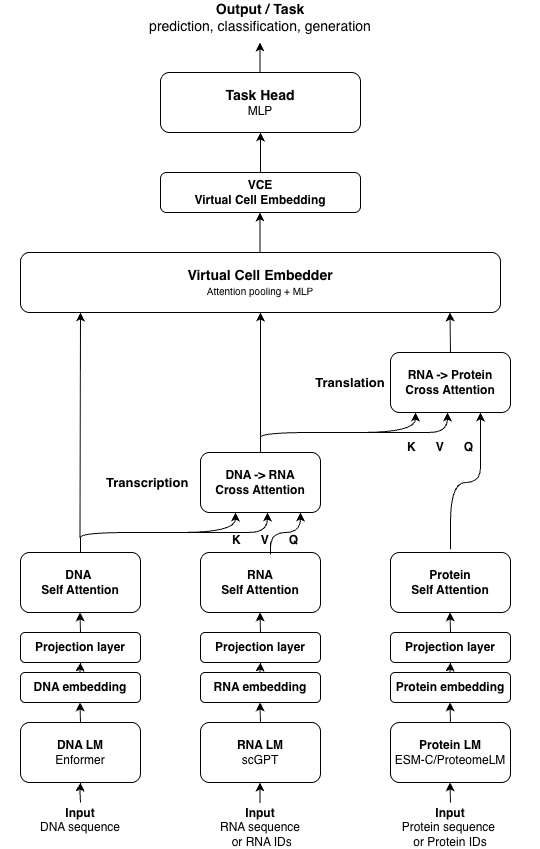

The diagram above was exported from draw.io. Its source (the exported page's mxGraphModel, read from the mxfile embedded in the PNG):
<mxGraphModel dx="807" dy="562" grid="1" gridSize="10" guides="1" tooltips="1" connect="1" arrows="1" fold="1" page="1" pageScale="1" pageWidth="827" pageHeight="1169" math="0" shadow="0">
  <root>
    <mxCell id="0" />
    <mxCell id="1" parent="0" />
    <mxCell id="Fx70sREXDFVY1IOAk-gK-3" parent="1" style="rounded=1;whiteSpace=wrap;html=1;" value="&lt;b&gt;&lt;font style=&quot;font-size: 14px;&quot;&gt;Virtual Cell Embedder&lt;/font&gt;&lt;/b&gt;&lt;div&gt;&lt;font style=&quot;&quot; size=&quot;1&quot;&gt;Attention pooling + MLP&lt;/font&gt;&lt;/div&gt;" vertex="1">
      <mxGeometry height="60" width="480" x="130" y="340" as="geometry" />
    </mxCell>
    <mxCell id="Fx70sREXDFVY1IOAk-gK-4" edge="1" parent="1" style="endArrow=classic;html=1;rounded=0;" value="">
      <mxGeometry height="50" relative="1" width="50" as="geometry">
        <mxPoint x="369.5" y="340" as="sourcePoint" />
        <mxPoint x="369.5" y="300" as="targetPoint" />
      </mxGeometry>
    </mxCell>
    <mxCell id="Fx70sREXDFVY1IOAk-gK-5" parent="1" style="rounded=1;whiteSpace=wrap;html=1;" value="&lt;b&gt;VCE&lt;/b&gt;&lt;div&gt;&lt;b&gt;Virtual Cell Embedding&lt;/b&gt;&lt;/div&gt;" vertex="1">
      <mxGeometry height="40" width="200" x="270" y="260" as="geometry" />
    </mxCell>
    <mxCell id="Fx70sREXDFVY1IOAk-gK-6" edge="1" parent="1" style="endArrow=classic;html=1;rounded=0;" value="">
      <mxGeometry height="50" relative="1" width="50" as="geometry">
        <mxPoint x="370" y="260" as="sourcePoint" />
        <mxPoint x="370" y="220" as="targetPoint" />
      </mxGeometry>
    </mxCell>
    <mxCell id="Fx70sREXDFVY1IOAk-gK-7" parent="1" style="rounded=1;whiteSpace=wrap;html=1;" value="&lt;b&gt;&lt;font style=&quot;font-size: 14px;&quot;&gt;Task Head&lt;/font&gt;&lt;/b&gt;&lt;div&gt;MLP&lt;/div&gt;" vertex="1">
      <mxGeometry height="60" width="200" x="270" y="160" as="geometry" />
    </mxCell>
    <mxCell id="Fx70sREXDFVY1IOAk-gK-10" edge="1" parent="1" style="edgeStyle=none;orthogonalLoop=1;jettySize=auto;html=1;rounded=0;" value="">
      <mxGeometry relative="1" width="100" as="geometry">
        <Array as="points" />
        <mxPoint x="369.5" y="160" as="sourcePoint" />
        <mxPoint x="369.5" y="130" as="targetPoint" />
      </mxGeometry>
    </mxCell>
    <mxCell id="Fx70sREXDFVY1IOAk-gK-12" parent="1" style="text;html=1;whiteSpace=wrap;strokeColor=none;fillColor=none;align=center;verticalAlign=middle;rounded=0;" value="&lt;b&gt;&lt;font style=&quot;font-size: 14px;&quot;&gt;Output / Task&lt;/font&gt;&lt;/b&gt;&lt;div&gt;&lt;span style=&quot;font-size: 14px;&quot;&gt;prediction, classification, generation&lt;/span&gt;&lt;/div&gt;" vertex="1">
      <mxGeometry height="30" width="280" x="230" y="90" as="geometry" />
    </mxCell>
    <mxCell id="OKq90_YMuJwce1bq_psk-1" parent="1" style="rounded=1;whiteSpace=wrap;html=1;" value="&lt;b&gt;DNA LM&lt;/b&gt;&lt;div&gt;Enformer&lt;/div&gt;" vertex="1">
      <mxGeometry height="60" width="120" x="130" y="810" as="geometry" />
    </mxCell>
    <mxCell id="OKq90_YMuJwce1bq_psk-2" edge="1" parent="1" style="endArrow=classic;html=1;rounded=0;" value="">
      <mxGeometry height="50" relative="1" width="50" as="geometry">
        <Array as="points">
          <mxPoint x="189.5" y="880" />
        </Array>
        <mxPoint x="190" y="890" as="sourcePoint" />
        <mxPoint x="190" y="870" as="targetPoint" />
      </mxGeometry>
    </mxCell>
    <mxCell id="OKq90_YMuJwce1bq_psk-3" parent="1" style="text;html=1;whiteSpace=wrap;strokeColor=none;fillColor=none;align=center;verticalAlign=middle;rounded=0;" value="&lt;b&gt;Input&lt;/b&gt;&lt;div&gt;&lt;span style=&quot;background-color: transparent; color: light-dark(rgb(0, 0, 0), rgb(255, 255, 255));&quot;&gt;DNA sequence&lt;/span&gt;&lt;div&gt;&lt;br&gt;&lt;/div&gt;&lt;/div&gt;" vertex="1">
      <mxGeometry height="30" width="160" x="110" y="900" as="geometry" />
    </mxCell>
    <mxCell id="OKq90_YMuJwce1bq_psk-7" parent="1" style="rounded=1;whiteSpace=wrap;html=1;" value="&lt;b&gt;DNA embedding&lt;/b&gt;" vertex="1">
      <mxGeometry height="30" width="120" x="130" y="760" as="geometry" />
    </mxCell>
    <mxCell id="OKq90_YMuJwce1bq_psk-8" parent="1" style="rounded=1;whiteSpace=wrap;html=1;" value="&lt;b&gt;DNA&amp;nbsp;&lt;/b&gt;&lt;div&gt;&lt;b&gt;Self Attention&lt;/b&gt;&lt;/div&gt;" vertex="1">
      <mxGeometry height="60" width="120" x="130" y="640" as="geometry" />
    </mxCell>
    <mxCell id="OKq90_YMuJwce1bq_psk-9" parent="1" style="rounded=1;whiteSpace=wrap;html=1;" value="&lt;b&gt;RNA LM&lt;/b&gt;&lt;div&gt;scGPT&lt;/div&gt;" vertex="1">
      <mxGeometry height="60" width="120" x="310" y="810" as="geometry" />
    </mxCell>
    <mxCell id="OKq90_YMuJwce1bq_psk-13" edge="1" parent="1" style="endArrow=classic;html=1;rounded=0;" value="">
      <mxGeometry height="50" relative="1" width="50" as="geometry">
        <mxPoint x="369.5" y="890" as="sourcePoint" />
        <mxPoint x="369.5" y="870" as="targetPoint" />
      </mxGeometry>
    </mxCell>
    <mxCell id="OKq90_YMuJwce1bq_psk-15" parent="1" style="text;html=1;whiteSpace=wrap;strokeColor=none;fillColor=none;align=center;verticalAlign=middle;rounded=0;" value="&lt;b&gt;Input&lt;/b&gt;&lt;div&gt;RNA sequence&lt;/div&gt;&lt;div&gt;&amp;nbsp;or RNA IDs&lt;/div&gt;" vertex="1">
      <mxGeometry height="30" width="100" x="320" y="900" as="geometry" />
    </mxCell>
    <mxCell id="OKq90_YMuJwce1bq_psk-16" parent="1" style="rounded=1;whiteSpace=wrap;html=1;" value="&lt;b&gt;RNA embedding&lt;/b&gt;" vertex="1">
      <mxGeometry height="30" width="120" x="310" y="760" as="geometry" />
    </mxCell>
    <mxCell id="OKq90_YMuJwce1bq_psk-17" parent="1" style="rounded=1;whiteSpace=wrap;html=1;" value="&lt;b&gt;RNA&lt;/b&gt;&lt;br&gt;&lt;div&gt;&lt;b&gt;Self Attention&lt;/b&gt;&lt;/div&gt;" vertex="1">
      <mxGeometry height="60" width="120" x="310" y="640" as="geometry" />
    </mxCell>
    <mxCell id="OKq90_YMuJwce1bq_psk-18" parent="1" style="rounded=1;whiteSpace=wrap;html=1;" value="&lt;b&gt;Protein LM&lt;/b&gt;&lt;div&gt;ESM-C/ProteomeLM&lt;/div&gt;" vertex="1">
      <mxGeometry height="60" width="120" x="500" y="810" as="geometry" />
    </mxCell>
    <mxCell id="OKq90_YMuJwce1bq_psk-19" edge="1" parent="1" style="endArrow=classic;html=1;rounded=0;" value="">
      <mxGeometry height="50" relative="1" width="50" as="geometry">
        <mxPoint x="560" y="890" as="sourcePoint" />
        <mxPoint x="559.5" y="870" as="targetPoint" />
      </mxGeometry>
    </mxCell>
    <mxCell id="OKq90_YMuJwce1bq_psk-20" parent="1" style="text;html=1;whiteSpace=wrap;strokeColor=none;fillColor=none;align=center;verticalAlign=middle;rounded=0;" value="&lt;b&gt;Input&lt;/b&gt;&lt;div&gt;Protein sequence&amp;nbsp;&lt;/div&gt;&lt;div&gt;or Protein IDs&lt;/div&gt;" vertex="1">
      <mxGeometry height="30" width="180" x="470" y="900" as="geometry" />
    </mxCell>
    <mxCell id="OKq90_YMuJwce1bq_psk-21" parent="1" style="rounded=1;whiteSpace=wrap;html=1;" value="&lt;b&gt;Protein embedding&lt;/b&gt;" vertex="1">
      <mxGeometry height="30" width="120" x="500" y="760" as="geometry" />
    </mxCell>
    <mxCell id="OKq90_YMuJwce1bq_psk-22" parent="1" style="rounded=1;whiteSpace=wrap;html=1;" value="&lt;b&gt;Protein&lt;/b&gt;&lt;br&gt;&lt;div&gt;&lt;b&gt;Self Attention&lt;/b&gt;&lt;/div&gt;" vertex="1">
      <mxGeometry height="60" width="120" x="500" y="640" as="geometry" />
    </mxCell>
    <mxCell id="OKq90_YMuJwce1bq_psk-23" parent="1" style="rounded=1;whiteSpace=wrap;html=1;" value="&lt;b&gt;DNA -&amp;gt; RNA&lt;/b&gt;&lt;div&gt;&lt;b&gt;Cross Attention&lt;/b&gt;&lt;/div&gt;" vertex="1">
      <mxGeometry height="60" width="120" x="310" y="540" as="geometry" />
    </mxCell>
    <mxCell id="OKq90_YMuJwce1bq_psk-24" edge="1" parent="1" style="curved=1;endArrow=classic;html=1;rounded=0;" value="">
      <mxGeometry height="50" relative="1" width="50" as="geometry">
        <Array as="points">
          <mxPoint x="190" y="630" />
          <mxPoint x="190" y="620" />
          <mxPoint x="290" y="620" />
          <mxPoint x="340" y="620" />
          <mxPoint x="377" y="620" />
        </Array>
        <mxPoint x="190" y="640" as="sourcePoint" />
        <mxPoint x="377" y="600" as="targetPoint" />
      </mxGeometry>
    </mxCell>
    <mxCell id="OKq90_YMuJwce1bq_psk-27" edge="1" parent="1" style="curved=1;endArrow=classic;html=1;rounded=0;" value="">
      <mxGeometry height="50" relative="1" width="50" as="geometry">
        <Array as="points">
          <mxPoint x="345" y="620" />
          <mxPoint x="345" y="600" />
        </Array>
        <mxPoint x="290" y="620" as="sourcePoint" />
        <mxPoint x="345" y="600" as="targetPoint" />
      </mxGeometry>
    </mxCell>
    <mxCell id="OKq90_YMuJwce1bq_psk-30" edge="1" parent="1" style="curved=1;endArrow=classic;html=1;rounded=0;" value="">
      <mxGeometry height="50" relative="1" width="50" as="geometry">
        <Array as="points">
          <mxPoint x="380" y="650" />
          <mxPoint x="380" y="620" />
          <mxPoint x="410" y="620" />
        </Array>
        <mxPoint x="380" y="630" as="sourcePoint" />
        <mxPoint x="410" y="600" as="targetPoint" />
      </mxGeometry>
    </mxCell>
    <mxCell id="OKq90_YMuJwce1bq_psk-32" edge="1" parent="1" style="endArrow=classic;html=1;rounded=0;" value="">
      <mxGeometry height="50" relative="1" width="50" as="geometry">
        <mxPoint x="370" y="720" as="sourcePoint" />
        <mxPoint x="369.5" y="700" as="targetPoint" />
      </mxGeometry>
    </mxCell>
    <mxCell id="OKq90_YMuJwce1bq_psk-33" edge="1" parent="1" style="endArrow=classic;html=1;rounded=0;" value="">
      <mxGeometry height="50" relative="1" width="50" as="geometry">
        <mxPoint x="560" y="720" as="sourcePoint" />
        <mxPoint x="559.5" y="700" as="targetPoint" />
      </mxGeometry>
    </mxCell>
    <mxCell id="OKq90_YMuJwce1bq_psk-34" edge="1" parent="1" style="endArrow=classic;html=1;rounded=0;" value="">
      <mxGeometry height="50" relative="1" width="50" as="geometry">
        <mxPoint x="190" y="720" as="sourcePoint" />
        <mxPoint x="189.5" y="700" as="targetPoint" />
      </mxGeometry>
    </mxCell>
    <mxCell id="OKq90_YMuJwce1bq_psk-35" edge="1" parent="1" style="endArrow=classic;html=1;rounded=0;" value="">
      <mxGeometry height="50" relative="1" width="50" as="geometry">
        <mxPoint x="560" y="810" as="sourcePoint" />
        <mxPoint x="559.5" y="790" as="targetPoint" />
      </mxGeometry>
    </mxCell>
    <mxCell id="OKq90_YMuJwce1bq_psk-38" edge="1" parent="1" style="endArrow=classic;html=1;rounded=0;" value="">
      <mxGeometry height="50" relative="1" width="50" as="geometry">
        <mxPoint x="370" y="810" as="sourcePoint" />
        <mxPoint x="369.5" y="790" as="targetPoint" />
      </mxGeometry>
    </mxCell>
    <mxCell id="OKq90_YMuJwce1bq_psk-39" edge="1" parent="1" style="endArrow=classic;html=1;rounded=0;" value="">
      <mxGeometry height="50" relative="1" width="50" as="geometry">
        <mxPoint x="190" y="810" as="sourcePoint" />
        <mxPoint x="189.5" y="790" as="targetPoint" />
      </mxGeometry>
    </mxCell>
    <mxCell id="OKq90_YMuJwce1bq_psk-40" parent="1" style="rounded=1;whiteSpace=wrap;html=1;" value="&lt;b&gt;RNA -&amp;gt; Protein&lt;/b&gt;&lt;div&gt;&lt;b&gt;Cross Attention&lt;/b&gt;&lt;/div&gt;" vertex="1">
      <mxGeometry height="60" width="120" x="500" y="440" as="geometry" />
    </mxCell>
    <mxCell id="OKq90_YMuJwce1bq_psk-42" edge="1" parent="1" style="curved=1;endArrow=classic;html=1;rounded=0;entryX=0.75;entryY=1;entryDx=0;entryDy=0;" target="OKq90_YMuJwce1bq_psk-40" value="">
      <mxGeometry height="50" relative="1" width="50" as="geometry">
        <Array as="points">
          <mxPoint x="560" y="650" />
          <mxPoint x="560" y="570" />
          <mxPoint x="590" y="570" />
          <mxPoint x="590" y="540" />
        </Array>
        <mxPoint x="560" y="630" as="sourcePoint" />
        <mxPoint x="590" y="510" as="targetPoint" />
      </mxGeometry>
    </mxCell>
    <mxCell id="OKq90_YMuJwce1bq_psk-43" edge="1" parent="1" style="curved=1;endArrow=classic;html=1;rounded=0;" value="">
      <mxGeometry height="50" relative="1" width="50" as="geometry">
        <Array as="points">
          <mxPoint x="370" y="530" />
          <mxPoint x="370" y="520" />
          <mxPoint x="470" y="520" />
          <mxPoint x="520" y="520" />
          <mxPoint x="557" y="520" />
        </Array>
        <mxPoint x="370" y="540" as="sourcePoint" />
        <mxPoint x="557" y="500" as="targetPoint" />
      </mxGeometry>
    </mxCell>
    <mxCell id="OKq90_YMuJwce1bq_psk-44" edge="1" parent="1" style="curved=1;endArrow=classic;html=1;rounded=0;" value="">
      <mxGeometry height="50" relative="1" width="50" as="geometry">
        <Array as="points">
          <mxPoint x="525" y="520" />
          <mxPoint x="525" y="500" />
        </Array>
        <mxPoint x="470" y="520" as="sourcePoint" />
        <mxPoint x="525" y="500" as="targetPoint" />
      </mxGeometry>
    </mxCell>
    <mxCell id="OKq90_YMuJwce1bq_psk-45" parent="1" style="text;strokeColor=none;fillColor=none;align=left;verticalAlign=middle;spacingLeft=4;spacingRight=4;overflow=hidden;points=[[0,0.5],[1,0.5]];portConstraint=eastwest;rotatable=0;whiteSpace=wrap;html=1;" value="&lt;b&gt;&lt;font style=&quot;font-size: 13px;&quot;&gt;Transcription&lt;/font&gt;&lt;/b&gt;" vertex="1">
      <mxGeometry height="30" width="110" x="210" y="555" as="geometry" />
    </mxCell>
    <mxCell id="OKq90_YMuJwce1bq_psk-46" parent="1" style="text;html=1;whiteSpace=wrap;strokeColor=none;fillColor=none;align=center;verticalAlign=middle;rounded=0;" value="&lt;font style=&quot;font-size: 13px;&quot;&gt;&lt;b style=&quot;&quot;&gt;Translation&lt;/b&gt;&lt;/font&gt;" vertex="1">
      <mxGeometry height="30" width="60" x="430" y="455" as="geometry" />
    </mxCell>
    <mxCell id="OKq90_YMuJwce1bq_psk-47" parent="1" style="text;html=1;whiteSpace=wrap;strokeColor=none;fillColor=none;align=center;verticalAlign=middle;rounded=0;" value="&lt;b&gt;K&amp;nbsp; &amp;nbsp; &amp;nbsp; V&amp;nbsp; &amp;nbsp; &amp;nbsp; Q&lt;/b&gt;" vertex="1">
      <mxGeometry height="30" width="80" x="510" y="520" as="geometry" />
    </mxCell>
    <mxCell id="OKq90_YMuJwce1bq_psk-48" parent="1" style="text;html=1;whiteSpace=wrap;strokeColor=none;fillColor=none;align=center;verticalAlign=middle;rounded=0;" value="&lt;b&gt;K&amp;nbsp; &amp;nbsp; &amp;nbsp; V&amp;nbsp; &amp;nbsp; &amp;nbsp; Q&lt;/b&gt;" vertex="1">
      <mxGeometry height="30" width="90" x="330" y="613" as="geometry" />
    </mxCell>
    <mxCell id="OKq90_YMuJwce1bq_psk-50" edge="1" parent="1" style="endArrow=classic;html=1;rounded=0;" value="">
      <mxGeometry height="50" relative="1" width="50" as="geometry">
        <mxPoint x="189.5" y="625" as="sourcePoint" />
        <mxPoint x="190" y="400" as="targetPoint" />
      </mxGeometry>
    </mxCell>
    <mxCell id="OKq90_YMuJwce1bq_psk-51" edge="1" parent="1" style="endArrow=classic;html=1;rounded=0;" value="">
      <mxGeometry height="50" relative="1" width="50" as="geometry">
        <mxPoint x="370" y="530" as="sourcePoint" />
        <mxPoint x="370" y="400" as="targetPoint" />
      </mxGeometry>
    </mxCell>
    <mxCell id="Fx70sREXDFVY1IOAk-gK-1" edge="1" parent="1" style="endArrow=classic;html=1;rounded=0;" value="">
      <mxGeometry height="50" relative="1" width="50" as="geometry">
        <mxPoint x="560" y="440" as="sourcePoint" />
        <mxPoint x="559.5" y="400" as="targetPoint" />
      </mxGeometry>
    </mxCell>
    <mxCell id="Fx70sREXDFVY1IOAk-gK-16" parent="1" style="rounded=1;whiteSpace=wrap;html=1;" value="&lt;b&gt;Projection layer&lt;/b&gt;" vertex="1">
      <mxGeometry height="30" width="120" x="130" y="720" as="geometry" />
    </mxCell>
    <mxCell id="Fx70sREXDFVY1IOAk-gK-17" parent="1" style="rounded=1;whiteSpace=wrap;html=1;" value="&lt;b&gt;Projection layer&lt;/b&gt;" vertex="1">
      <mxGeometry height="30" width="120" x="310" y="720" as="geometry" />
    </mxCell>
    <mxCell id="Fx70sREXDFVY1IOAk-gK-18" parent="1" style="rounded=1;whiteSpace=wrap;html=1;" value="&lt;b&gt;Projection layer&lt;/b&gt;" vertex="1">
      <mxGeometry height="30" width="120" x="500" y="720" as="geometry" />
    </mxCell>
    <mxCell id="Fx70sREXDFVY1IOAk-gK-20" edge="1" parent="1" style="endArrow=classic;html=1;rounded=0;" value="">
      <mxGeometry height="50" relative="1" width="50" as="geometry">
        <Array as="points">
          <mxPoint x="189.5" y="760" />
        </Array>
        <mxPoint x="190.5" y="760" as="sourcePoint" />
        <mxPoint x="190" y="750" as="targetPoint" />
      </mxGeometry>
    </mxCell>
    <mxCell id="Fx70sREXDFVY1IOAk-gK-21" edge="1" parent="1" style="endArrow=classic;html=1;rounded=0;" value="">
      <mxGeometry height="50" relative="1" width="50" as="geometry">
        <Array as="points">
          <mxPoint x="369.5" y="760" />
        </Array>
        <mxPoint x="370.5" y="760" as="sourcePoint" />
        <mxPoint x="370" y="750" as="targetPoint" />
      </mxGeometry>
    </mxCell>
    <mxCell id="Fx70sREXDFVY1IOAk-gK-22" edge="1" parent="1" style="endArrow=classic;html=1;rounded=0;" value="">
      <mxGeometry height="50" relative="1" width="50" as="geometry">
        <Array as="points">
          <mxPoint x="559.5" y="760" />
        </Array>
        <mxPoint x="560.5" y="760" as="sourcePoint" />
        <mxPoint x="560" y="750" as="targetPoint" />
      </mxGeometry>
    </mxCell>
  </root>
</mxGraphModel>